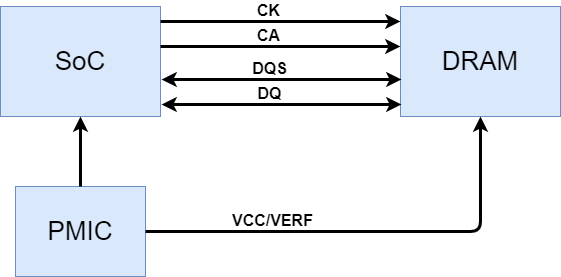

The diagram above was exported from draw.io. Its source (the exported page's mxGraphModel, read from the mxfile embedded in the PNG):
<mxGraphModel dx="938" dy="787" grid="0" gridSize="10" guides="1" tooltips="1" connect="1" arrows="1" fold="1" page="1" pageScale="1" pageWidth="850" pageHeight="1100" background="#ffffff" math="0" shadow="0">
  <root>
    <mxCell id="0" />
    <mxCell id="1" parent="0" />
    <mxCell id="2" value="&lt;font style=&quot;font-size: 26px;&quot;&gt;SoC&lt;/font&gt;" style="rounded=0;whiteSpace=wrap;html=1;fillColor=#dae8fc;strokeColor=#6c8ebf;" parent="1" vertex="1">
      <mxGeometry x="80" y="160" width="160" height="110" as="geometry" />
    </mxCell>
    <mxCell id="3" value="&lt;font style=&quot;font-size: 26px;&quot;&gt;DRAM&lt;/font&gt;" style="rounded=0;whiteSpace=wrap;html=1;fillColor=#dae8fc;strokeColor=#6c8ebf;" parent="1" vertex="1">
      <mxGeometry x="480" y="160" width="160" height="110" as="geometry" />
    </mxCell>
    <mxCell id="4" value="&lt;font style=&quot;font-size: 26px;&quot;&gt;PMIC&lt;/font&gt;" style="rounded=0;whiteSpace=wrap;html=1;fillColor=#dae8fc;strokeColor=#6c8ebf;" parent="1" vertex="1">
      <mxGeometry x="95" y="340" width="130" height="90" as="geometry" />
    </mxCell>
    <mxCell id="5" value="" style="endArrow=classic;html=1;strokeWidth=3;entryX=0.5;entryY=1;entryDx=0;entryDy=0;exitX=0.5;exitY=0;exitDx=0;exitDy=0;" parent="1" source="4" target="2" edge="1">
      <mxGeometry width="50" height="50" relative="1" as="geometry">
        <mxPoint x="360" y="360" as="sourcePoint" />
        <mxPoint x="410" y="310" as="targetPoint" />
      </mxGeometry>
    </mxCell>
    <mxCell id="7" value="" style="endArrow=classic;html=1;strokeWidth=3;entryX=0.5;entryY=1;entryDx=0;entryDy=0;exitX=1;exitY=0.5;exitDx=0;exitDy=0;" parent="1" source="4" target="3" edge="1">
      <mxGeometry width="50" height="50" relative="1" as="geometry">
        <mxPoint x="450" y="460" as="sourcePoint" />
        <mxPoint x="450" y="340" as="targetPoint" />
        <Array as="points">
          <mxPoint x="560" y="385" />
        </Array>
      </mxGeometry>
    </mxCell>
    <mxCell id="8" value="&lt;font style=&quot;font-size: 16px;&quot;&gt;&lt;b&gt;VCC/VERF&lt;/b&gt;&lt;/font&gt;" style="edgeLabel;html=1;align=center;verticalAlign=middle;resizable=0;points=[];" parent="7" vertex="1" connectable="0">
      <mxGeometry x="-0.4418" y="4" relative="1" as="geometry">
        <mxPoint y="-8" as="offset" />
      </mxGeometry>
    </mxCell>
    <mxCell id="9" value="" style="endArrow=classic;html=1;strokeWidth=3;" parent="1" edge="1">
      <mxGeometry width="50" height="50" relative="1" as="geometry">
        <mxPoint x="240" y="175" as="sourcePoint" />
        <mxPoint x="480" y="175" as="targetPoint" />
      </mxGeometry>
    </mxCell>
    <mxCell id="12" value="&lt;b&gt;&lt;font style=&quot;font-size: 16px;&quot;&gt;CK&lt;/font&gt;&lt;/b&gt;" style="edgeLabel;html=1;align=center;verticalAlign=middle;resizable=0;points=[];" parent="9" vertex="1" connectable="0">
      <mxGeometry x="-0.105" y="2" relative="1" as="geometry">
        <mxPoint y="-10" as="offset" />
      </mxGeometry>
    </mxCell>
    <mxCell id="13" value="" style="endArrow=classic;html=1;strokeWidth=3;" parent="1" edge="1">
      <mxGeometry width="50" height="50" relative="1" as="geometry">
        <mxPoint x="240" y="200" as="sourcePoint" />
        <mxPoint x="480" y="200" as="targetPoint" />
      </mxGeometry>
    </mxCell>
    <mxCell id="14" value="&lt;b&gt;&lt;font style=&quot;font-size: 16px;&quot;&gt;CA&lt;/font&gt;&lt;/b&gt;" style="edgeLabel;html=1;align=center;verticalAlign=middle;resizable=0;points=[];" parent="13" vertex="1" connectable="0">
      <mxGeometry x="-0.105" y="2" relative="1" as="geometry">
        <mxPoint y="-10" as="offset" />
      </mxGeometry>
    </mxCell>
    <mxCell id="15" value="" style="endArrow=classic;html=1;strokeWidth=3;startArrow=classic;startFill=1;" parent="1" edge="1">
      <mxGeometry width="50" height="50" relative="1" as="geometry">
        <mxPoint x="241" y="233" as="sourcePoint" />
        <mxPoint x="481" y="233" as="targetPoint" />
      </mxGeometry>
    </mxCell>
    <mxCell id="16" value="&lt;b&gt;&lt;font style=&quot;font-size: 16px;&quot;&gt;DQS&lt;/font&gt;&lt;/b&gt;" style="edgeLabel;html=1;align=center;verticalAlign=middle;resizable=0;points=[];" parent="15" vertex="1" connectable="0">
      <mxGeometry x="-0.105" y="2" relative="1" as="geometry">
        <mxPoint y="-10" as="offset" />
      </mxGeometry>
    </mxCell>
    <mxCell id="17" value="" style="endArrow=classic;html=1;strokeWidth=3;startArrow=classic;startFill=1;" parent="1" edge="1">
      <mxGeometry width="50" height="50" relative="1" as="geometry">
        <mxPoint x="241" y="258" as="sourcePoint" />
        <mxPoint x="481" y="258" as="targetPoint" />
      </mxGeometry>
    </mxCell>
    <mxCell id="18" value="&lt;b&gt;&lt;font style=&quot;font-size: 16px;&quot;&gt;DQ&lt;/font&gt;&lt;/b&gt;" style="edgeLabel;html=1;align=center;verticalAlign=middle;resizable=0;points=[];" parent="17" vertex="1" connectable="0">
      <mxGeometry x="-0.105" y="2" relative="1" as="geometry">
        <mxPoint y="-10" as="offset" />
      </mxGeometry>
    </mxCell>
  </root>
</mxGraphModel>